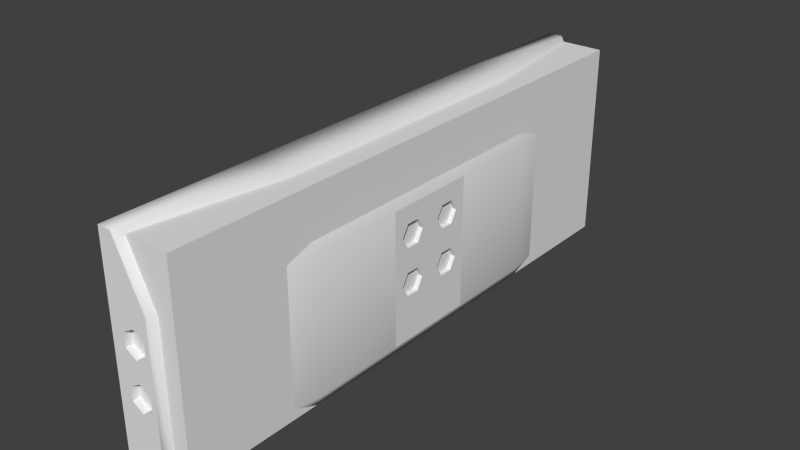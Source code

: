 # Source: SpaceportRCS.blend  (saved by Blender 2.71.0; exported with 4.5.12 LTS)
import bpy
from mathutils import Matrix  # noqa: F401  (used for matrix-valued properties, if any)

bpy.ops.wm.read_factory_settings(use_empty=True)
scene = bpy.context.scene
scene.name = 'Scene'

# ---- collections
col_collection_1 = bpy.data.collections.new('Collection 1'); scene.collection.children.link(col_collection_1)

# ---- materials (node trees are filled in below, after node groups)
mat_rsc_port = bpy.data.materials.new('rsc-port')
mat_rsc_port.alpha_threshold = 0.0
mat_rsc_port.use_transparent_shadow = False
mat_rsc_port.roughness = 0.5
mat_rsc_port.line_color = (0.0, 0.0, 0.0, 1.0)

# ---- material node trees

# ---- world
world_world = bpy.data.worlds.new('World'); scene.world = world_world
world_world.color = (0.05088, 0.05088, 0.05088)
world_world.use_sun_shadow = False
world_world.sun_shadow_jitter_overblur = 0.0
world_world.cycles.sampling_method = 'MANUAL'
world_world.cycles.sample_map_resolution = 256

# ---- meshes
me_cube_001 = bpy.data.meshes.new('Cube.001')
me_cube_001.from_pydata([(-0.125, 0.53, -0.389), (-0.125, 1.07, -0.389), (0.0323, 1.07, -0.389), (0.1172, 0.53, -0.389), (-0.125, 0.1767, -0.389), (0.1172, 0.1767, -0.389), (-0.125, 1.07, 0.1489), (0.0323, 1.07, 0.1489), (-0.03045, 1.07, -0.188), (0.01285, 1.07, -0.163), (0.01285, 1.07, -0.113), (-0.03045, 1.07, -0.08797), (-0.03045, 1.07, -0.01035), (0.01285, 1.07, 0.01465), (0.01285, 1.07, 0.06465), (-0.03045, 1.07, 0.08965), (-0.07375, 1.07, 0.06465), (-0.07375, 1.07, 0.01465), (-0.07375, 1.07, -0.113), (-0.07375, 1.07, -0.163), (0.05118, 1.051, -0.3503), (0.1331, 0.53, -0.3503), (0.1172, -0.1767, -0.389), (0.05505, -0.1396, -0.389), (0.09835, -0.1146, -0.389), (0.09835, -0.06458, -0.389), (0.05505, -0.03958, -0.389), (0.05505, 0.03805, -0.389), (0.09835, 0.06305, -0.389), (0.09835, 0.113, -0.389), (0.05505, 0.138, -0.389), (-0.125, -0.1767, -0.389), (0.01175, 0.113, -0.389), (0.01175, 0.06305, -0.389), (0.01175, -0.06458, -0.389), (0.01175, -0.1146, -0.389), (0.1331, 0.1767, -0.3503), (-0.125, 1.07, 0.3741), (-0.07481, 1.07, 0.3741), (0.05118, 1.051, 0.1489), (0.1331, 0.53, 0.1489), (-0.125, -0.53, -0.389), (0.1172, -0.53, -0.389), (0.1331, -0.1767, -0.3503), (0.1331, 0.1767, 0.1489), (0.02597, 0.53, 0.3741), (-0.05592, 1.051, 0.3741), (-0.125, 0.53, 0.3741), (-0.125, -1.07, -0.389), (0.0323, -1.07, -0.389), (0.1331, -0.53, -0.3503), (0.1331, -0.1767, 0.1489), (0.1331, -0.1396, 0.03965), (0.1331, -0.1146, 0.08295), (0.1331, -0.06458, 0.08295), (0.1331, -0.03958, 0.03965), (0.1331, 0.03805, 0.03965), (0.1331, 0.06305, 0.08295), (0.1331, 0.113, 0.08295), (0.1331, 0.138, 0.03965), (0.1331, 0.113, -0.003652), (0.1331, 0.113, -0.09564), (0.1331, 0.138, -0.1389), (0.1331, 0.113, -0.1822), (0.1331, 0.06305, -0.1822), (0.1331, 0.03805, -0.1389), (0.1331, -0.03958, -0.1389), (0.1331, -0.06458, -0.1822), (0.1331, -0.1146, -0.1822), (0.1331, -0.1396, -0.1389), (0.1331, -0.1146, -0.09564), (0.1331, -0.06458, -0.09564), (0.1331, 0.06305, -0.09564), (0.1331, 0.06305, -0.003652), (0.1331, -0.06458, -0.003652), (0.1331, -0.1146, -0.003652), (0.02597, 0.1767, 0.3741), (-0.125, 0.1767, 0.3741), (-0.03045, -1.07, -0.188), (-0.07375, -1.07, -0.163), (-0.07375, -1.07, -0.113), (-0.03045, -1.07, -0.08797), (-0.03045, -1.07, -0.01035), (-0.07375, -1.07, 0.01465), (-0.07375, -1.07, 0.06465), (-0.03045, -1.07, 0.08965), (-0.125, -1.07, 0.1489), (0.01285, -1.07, 0.06465), (0.01285, -1.07, 0.01465), (0.01285, -1.07, -0.113), (0.01285, -1.07, -0.163), (0.0323, -1.07, 0.1489), (0.05118, -1.051, -0.3503), (0.1331, -0.53, 0.1489), (0.02597, -0.1767, 0.3741), (-0.125, -0.1767, 0.3741), (0.05118, -1.051, 0.1489), (-0.07481, -1.07, 0.3741), (-0.125, -1.07, 0.3741), (0.02597, -0.53, 0.3741), (-0.125, -0.53, 0.3741), (-0.05592, -1.051, 0.3741), (0.09835, -0.06458, -0.2396), (0.05505, -0.03958, -0.2396), (0.01175, -0.06458, -0.2396), (0.09835, -0.1146, -0.2396), (0.05505, -0.1396, -0.2396), (0.01175, -0.1146, -0.2396), (0.09835, 0.113, -0.2396), (0.05505, 0.138, -0.2396), (0.01175, 0.113, -0.2396), (0.09835, 0.06305, -0.2396), (0.05505, 0.03805, -0.2396), (0.01175, 0.06305, -0.2396), (-0.03045, -0.9006, -0.08797), (0.01285, -0.9006, -0.113), (0.01285, -0.9006, -0.163), (-0.07375, -0.9006, -0.113), (-0.03045, -0.9006, -0.188), (-0.07375, -0.9006, -0.163), (0.01285, 0.8991, -0.113), (-0.03045, 0.8991, -0.08797), (-0.07375, 0.8991, -0.113), (0.01285, 0.8991, -0.163), (-0.07375, 0.8991, -0.163), (-0.03045, 0.8991, -0.188), (-0.03045, -0.9006, 0.08965), (0.01285, -0.9006, 0.06465), (0.01285, -0.9006, 0.01465), (-0.07375, -0.9006, 0.06465), (-0.03045, -0.9006, -0.01035), (-0.07375, -0.9006, 0.01465), (0.01285, 0.8991, 0.06465), (-0.03045, 0.8991, 0.08965), (-0.07375, 0.8991, 0.06465), (0.01285, 0.8991, 0.01465), (-0.07375, 0.8991, 0.01465), (-0.03045, 0.8991, -0.01035), (0.002022, -0.03958, -0.1389), (0.002022, -0.06458, -0.1822), (0.002022, -0.1146, -0.1822), (0.002022, -0.06458, -0.09564), (0.002022, -0.1146, -0.09564), (0.002022, -0.1396, -0.1389), (0.002022, 0.138, -0.1389), (0.002022, 0.113, -0.1822), (0.002022, 0.06305, -0.1822), (0.002022, 0.113, -0.09564), (0.002022, 0.06305, -0.09564), (0.002022, 0.03805, -0.1389), (0.002022, -0.03958, 0.03965), (0.002022, -0.06458, -0.003652), (0.002022, -0.1146, -0.003652), (0.002022, -0.06458, 0.08295), (0.002022, -0.1146, 0.08295), (0.002022, -0.1396, 0.03965), (0.002022, 0.138, 0.03965), (0.002022, 0.113, -0.003652), (0.002022, 0.06305, -0.003652), (0.002022, 0.113, 0.08295), (0.002022, 0.06305, 0.08295), (0.002022, 0.03805, 0.03965)], [], [(0, 1, 2, 3), (4, 0, 3, 5), (7, 10, 13), (6, 18, 1), (3, 2, 20, 21), (5, 22, 28), (35, 31, 34), (21, 36, 5, 3), (37, 38, 7, 6), (39, 20, 2, 7), (39, 40, 21, 20), (41, 31, 22, 42), (36, 43, 22, 5), (40, 44, 36, 21), (45, 46, 38, 37, 47), (7, 38, 46, 39), (46, 45, 40, 39), (48, 41, 42, 49), (43, 50, 42, 22), (62, 36, 44), (75, 70, 71), (45, 76, 44, 40), (76, 45, 47, 77), (80, 86, 48), (89, 49, 91), (50, 92, 49, 42), (51, 93, 50, 43), (76, 94, 51, 44), (94, 76, 77, 95), (91, 49, 92, 96), (97, 98, 86, 91), (93, 96, 92, 50), (94, 99, 93, 51), (99, 94, 95, 100), (96, 101, 97, 91), (97, 101, 99, 100, 98), (99, 101, 96, 93), (26, 25, 102, 103), (34, 26, 103, 104), (102, 105, 106, 107, 104, 103), (25, 24, 105, 102), (35, 34, 104, 107), (23, 35, 107, 106), (24, 23, 106, 105), (30, 29, 108, 109), (32, 30, 109, 110), (108, 111, 112, 113, 110, 109), (29, 28, 111, 108), (33, 32, 110, 113), (27, 33, 113, 112), (28, 27, 112, 111), (89, 81, 114, 115), (90, 89, 115, 116), (115, 114, 117, 119, 118, 116), (81, 80, 117, 114), (78, 90, 116, 118), (80, 79, 119, 117), (79, 78, 118, 119), (11, 10, 120, 121), (18, 11, 121, 122), (10, 9, 123, 120), (19, 18, 122, 124), (9, 8, 125, 123), (8, 19, 124, 125), (125, 124, 122, 121, 120, 123), (87, 85, 126, 127), (88, 87, 127, 128), (126, 129, 131, 130, 128, 127), (85, 84, 129, 126), (82, 88, 128, 130), (84, 83, 131, 129), (83, 82, 130, 131), (15, 14, 132, 133), (16, 15, 133, 134), (132, 135, 137, 136, 134, 133), (14, 13, 135, 132), (17, 16, 134, 136), (13, 12, 137, 135), (12, 17, 136, 137), (67, 66, 138, 139), (68, 67, 139, 140), (138, 141, 142, 143, 140, 139), (66, 71, 141, 138), (69, 68, 140, 143), (70, 69, 143, 142), (71, 70, 142, 141), (63, 62, 144, 145), (64, 63, 145, 146), (144, 147, 148, 149, 146, 145), (62, 61, 147, 144), (65, 64, 146, 149), (72, 65, 149, 148), (61, 72, 148, 147), (74, 55, 150, 151), (75, 74, 151, 152), (150, 153, 154, 155, 152, 151), (55, 54, 153, 150), (52, 75, 152, 155), (53, 52, 155, 154), (54, 53, 154, 153), (60, 59, 156, 157), (73, 60, 157, 158), (156, 159, 160, 161, 158, 157), (59, 58, 159, 156), (56, 73, 158, 161), (57, 56, 161, 160), (58, 57, 160, 159), (51, 52, 53), (54, 55, 56), (59, 60, 61), (64, 65, 66), (68, 69, 43), (53, 54, 51), (54, 56, 57), (59, 61, 62), (64, 66, 67), (67, 68, 43), (71, 66, 65), (58, 44, 57), (57, 44, 51), (36, 64, 43), (43, 69, 51), (54, 57, 51), (44, 58, 59), (62, 63, 36), (59, 62, 44), (64, 67, 43), (36, 63, 64), (60, 73, 61), (73, 56, 55), (70, 75, 52), (71, 65, 72), (73, 55, 74), (69, 70, 52), (72, 74, 71), (72, 73, 74), (73, 72, 61), (69, 52, 51), (74, 75, 71), (30, 4, 5), (22, 23, 24), (25, 26, 27), (29, 30, 5), (24, 25, 22), (25, 27, 28), (28, 29, 5), (22, 25, 28), (4, 30, 32), (26, 34, 27), (22, 31, 23), (32, 33, 4), (2, 8, 9), (31, 33, 34), (34, 33, 27), (15, 6, 7), (33, 31, 4), (31, 35, 23), (12, 13, 11), (14, 15, 7), (9, 10, 2), (17, 12, 11), (13, 14, 7), (13, 10, 11), (6, 15, 16), (10, 7, 2), (2, 1, 8), (16, 17, 6), (17, 11, 18), (6, 17, 18), (18, 19, 1), (80, 81, 82), (48, 49, 78), (1, 19, 8), (84, 85, 86), (48, 78, 79), (80, 82, 83), (83, 84, 86), (79, 80, 48), (83, 86, 80), (91, 86, 85), (81, 89, 82), (90, 78, 49), (91, 85, 87), (89, 90, 49), (89, 88, 82), (89, 91, 88), (91, 87, 88), (0, 4, 31, 41, 48, 86, 98, 100, 95, 77, 47, 37, 6, 1)])
me_cube_001.polygons.foreach_set('use_smooth', [0, 0, 0, 0, 1, 0, 0, 1, 0, 1, 1, 0, 1, 1, 1, 1, 1, 0, 1, 0, 0, 1, 1, 0, 0, 1, 1, 1, 1, 1, 0, 1, 1, 1, 1, 1, 1, 0, 0, 0, 0, 0, 0, 0, 0, 0, 0, 0, 0, 0, 0, 0, 0, 0, 0, 0, 0, 0, 0, 0, 0, 0, 0, 0, 0, 0, 0, 0, 0, 0, 0, 0, 0, 0, 0, 0, 0, 0, 0, 0, 0, 0, 0, 0, 0, 0, 0, 0, 0, 0, 0, 0, 0, 0, 0, 0, 0, 0, 0, 0, 0, 0, 0, 0, 0, 0, 0, 0, 0, 0, 0, 0, 0, 0, 0, 0, 0, 0, 0, 0, 0, 0, 0, 0, 0, 0, 0, 0, 0, 0, 0, 0, 0, 0, 0, 0, 0, 0, 0, 0, 0, 0, 0, 0, 0, 0, 0, 0, 0, 0, 0, 0, 0, 0, 0, 0, 0, 0, 0, 0, 0, 0, 0, 0, 0, 0, 0, 0, 0, 0, 0, 0, 0, 0, 0, 0, 0, 0, 0, 0, 0, 0, 0, 0, 0, 0, 0, 0])
_uv = me_cube_001.uv_layers.new(name='UVMap')
_uv.uv.foreach_set('vector', [0.425, 0.7991, 0.425, 0.8901, 0.3534, 0.8901, 0.213, 0.7991, 0.425, 0.7116, 0.425, 0.7991, 0.213, 0.7991, 0.213, 0.7116, 0.202, 0.9142, 0.1699, 0.5737, 0.1699, 0.7341, 0.004263, 0.9137, 0.04157, 0.5737, 0.004263, 0.4173, 0.5361, 0.2266, 0.5361, 0.06601, 0.5738, 0.1002, 0.5738, 0.2437, 0.213, 0.7116, 0.213, 0.2905, 0.2481, 0.5712, 0.3885, 0.3607, 0.425, 0.2905, 0.3885, 0.4309, 0.5738, 0.2437, 0.5738, 0.3595, 0.5367, 0.3595, 0.5367, 0.2437, 0.004263, 0.9953, 0.04157, 0.9953, 0.202, 0.9142, 0.004263, 0.9137, 0.9208, 0.1002, 0.5738, 0.1002, 0.5533, 0.02327, 0.9208, 0.02327, 0.9208, 0.1002, 0.9208, 0.2437, 0.5738, 0.2437, 0.5738, 0.1002, 0.425, 0.203, 0.425, 0.2905, 0.213, 0.2905, 0.213, 0.203, 0.5738, 0.3595, 0.5738, 0.6204, 0.5367, 0.6204, 0.5367, 0.3595, 0.9208, 0.2437, 0.9208, 0.3595, 0.5738, 0.3595, 0.5738, 0.2437, 0.4377, 0.263, 0.4832, 0.02661, 0.4946, 0.01417, 0.5212, 0.01417, 0.5212, 0.263, 0.9423, 0.03181, 0.9813, 0.006169, 0.9802, 0.07456, 0.9208, 0.1002, 0.9802, 0.07456, 0.9802, 0.2266, 0.9208, 0.2437, 0.9208, 0.1002, 0.425, 0.112, 0.425, 0.203, 0.213, 0.203, 0.3534, 0.112, 0.5738, 0.6204, 0.5738, 0.7525, 0.5367, 0.7525, 0.5367, 0.6204, 0.6751, 0.3795, 0.5738, 0.3595, 0.9208, 0.3595, 0.7775, 0.5803, 0.716, 0.5803, 0.716, 0.5401, 0.9802, 0.2437, 0.9802, 0.3595, 0.9208, 0.3595, 0.9208, 0.2437, 0.4377, 0.4247, 0.4377, 0.263, 0.5212, 0.263, 0.5212, 0.4247, 0.04157, 0.5737, 0.004263, 0.9137, 0.004263, 0.4173, 0.1699, 0.5737, 0.202, 0.4173, 0.202, 0.9142, 0.5738, 0.7525, 0.5738, 0.8948, 0.5361, 0.9303, 0.5361, 0.7703, 0.9208, 0.6204, 0.9208, 0.7525, 0.5738, 0.7525, 0.5738, 0.6204, 0.9802, 0.3595, 0.9802, 0.6204, 0.9208, 0.6204, 0.9208, 0.3595, 0.4377, 0.5865, 0.4377, 0.4247, 0.5212, 0.4247, 0.5212, 0.5865, 0.9208, 0.9747, 0.5533, 0.9747, 0.5738, 0.8948, 0.9208, 0.8948, 0.04157, 0.9953, 0.004263, 0.9953, 0.004263, 0.9137, 0.202, 0.9142, 0.9208, 0.7525, 0.9208, 0.8948, 0.5738, 0.8948, 0.5738, 0.7525, 0.9802, 0.6204, 0.9802, 0.7525, 0.9208, 0.7525, 0.9208, 0.6204, 0.4377, 0.7358, 0.4377, 0.5865, 0.5212, 0.5865, 0.5212, 0.7358, 0.9208, 0.8948, 0.9802, 0.9214, 0.9813, 0.9924, 0.9423, 0.9658, 0.4946, 0.9846, 0.4832, 0.9722, 0.4377, 0.7358, 0.5212, 0.7358, 0.5212, 0.9846, 0.9802, 0.7703, 0.9802, 0.9214, 0.9208, 0.8948, 0.9208, 0.7525, 0.1592, 0.1051, 0.1592, 0.1178, 0.05669, 0.1178, 0.05669, 0.1051, 0.1592, 0.09231, 0.1592, 0.1051, 0.05669, 0.1051, 0.05669, 0.09231, 0.07012, 0.3246, 0.07012, 0.3609, 0.1064, 0.379, 0.1427, 0.3609, 0.1427, 0.3246, 0.1064, 0.3065, 0.1592, 0.1178, 0.1592, 0.1192, 0.05669, 0.1192, 0.05669, 0.1178, 0.1592, 0.09096, 0.1592, 0.09231, 0.05669, 0.09231, 0.05669, 0.09096, 0.1592, 0.132, 0.1592, 0.1447, 0.05669, 0.1447, 0.05669, 0.132, 0.1592, 0.1192, 0.1592, 0.132, 0.05669, 0.132, 0.05669, 0.1192, 0.1592, 0.1051, 0.1592, 0.1178, 0.05669, 0.1178, 0.05669, 0.1051, 0.1592, 0.09231, 0.1592, 0.1051, 0.05669, 0.1051, 0.05669, 0.09231, 0.07012, 0.3246, 0.07012, 0.3609, 0.1064, 0.379, 0.1427, 0.3609, 0.1427, 0.3246, 0.1064, 0.3065, 0.1592, 0.1178, 0.1592, 0.1192, 0.05669, 0.1192, 0.05669, 0.1178, 0.1592, 0.09096, 0.1592, 0.09231, 0.05669, 0.09231, 0.05669, 0.09096, 0.1592, 0.132, 0.1592, 0.1447, 0.05669, 0.1447, 0.05669, 0.132, 0.1592, 0.1192, 0.1592, 0.132, 0.05669, 0.132, 0.05669, 0.1192, 0.05669, 0.1178, 0.05669, 0.1051, 0.1592, 0.1051, 0.1592, 0.1178, 0.05669, 0.1192, 0.05669, 0.1178, 0.1592, 0.1178, 0.1592, 0.1192, 0.07012, 0.3609, 0.1064, 0.379, 0.1427, 0.3609, 0.1427, 0.3246, 0.1064, 0.3065, 0.07012, 0.3246, 0.05669, 0.1051, 0.05669, 0.09163, 0.1592, 0.09163, 0.1592, 0.1051, 0.05669, 0.132, 0.05669, 0.1192, 0.1592, 0.1192, 0.1592, 0.132, 0.05669, 0.09163, 0.05669, 0.09096, 0.1592, 0.09096, 0.1592, 0.09163, 0.05669, 0.1447, 0.05669, 0.132, 0.1592, 0.132, 0.1592, 0.1447, 0.1592, 0.1051, 0.1592, 0.1178, 0.05669, 0.1178, 0.05669, 0.1051, 0.1592, 0.09163, 0.1592, 0.1051, 0.05669, 0.1051, 0.05669, 0.09163, 0.1592, 0.1178, 0.1592, 0.1192, 0.05669, 0.1192, 0.05669, 0.1178, 0.1592, 0.09096, 0.1592, 0.09163, 0.05669, 0.09163, 0.05669, 0.09096, 0.1592, 0.1192, 0.1592, 0.132, 0.05669, 0.132, 0.05669, 0.1192, 0.1592, 0.132, 0.1592, 0.1447, 0.05669, 0.1447, 0.05669, 0.132, 0.1064, 0.379, 0.1427, 0.3609, 0.1427, 0.3246, 0.1064, 0.3065, 0.07012, 0.3246, 0.07012, 0.3609, 0.05669, 0.1178, 0.05669, 0.1051, 0.1592, 0.1051, 0.1592, 0.1178, 0.05669, 0.1192, 0.05669, 0.1178, 0.1592, 0.1178, 0.1592, 0.1192, 0.1064, 0.379, 0.1427, 0.3609, 0.1427, 0.3246, 0.1064, 0.3065, 0.07012, 0.3246, 0.07012, 0.3609, 0.05669, 0.1051, 0.05669, 0.09163, 0.1592, 0.09163, 0.1592, 0.1051, 0.05669, 0.132, 0.05669, 0.1192, 0.1592, 0.1192, 0.1592, 0.132, 0.05669, 0.09163, 0.05669, 0.09096, 0.1592, 0.09096, 0.1592, 0.09163, 0.05669, 0.1447, 0.05669, 0.132, 0.1592, 0.132, 0.1592, 0.1447, 0.1592, 0.1051, 0.1592, 0.1178, 0.05669, 0.1178, 0.05669, 0.1051, 0.1592, 0.09163, 0.1592, 0.1051, 0.05669, 0.1051, 0.05669, 0.09163, 0.07012, 0.3246, 0.07012, 0.3609, 0.1064, 0.379, 0.1427, 0.3609, 0.1427, 0.3246, 0.1064, 0.3065, 0.1592, 0.1178, 0.1592, 0.1192, 0.05669, 0.1192, 0.05669, 0.1178, 0.1592, 0.09096, 0.1592, 0.09163, 0.05669, 0.09163, 0.05669, 0.09096, 0.1592, 0.1192, 0.1592, 0.132, 0.05669, 0.132, 0.05669, 0.1192, 0.1592, 0.132, 0.1592, 0.1447, 0.05669, 0.1447, 0.05669, 0.132, 0.159, 0.1698, 0.159, 0.1791, 0.05702, 0.1791, 0.05702, 0.1698, 0.159, 0.1605, 0.159, 0.1698, 0.05702, 0.1698, 0.05702, 0.1605, 0.1064, 0.3065, 0.1427, 0.3246, 0.1427, 0.3609, 0.1064, 0.379, 0.07012, 0.3609, 0.07012, 0.3246, 0.159, 0.1791, 0.159, 0.1885, 0.05702, 0.1885, 0.05702, 0.1791, 0.159, 0.2071, 0.159, 0.2165, 0.05702, 0.2165, 0.05702, 0.2071, 0.159, 0.1978, 0.159, 0.2071, 0.05702, 0.2071, 0.05702, 0.1978, 0.159, 0.1885, 0.159, 0.1978, 0.05702, 0.1978, 0.05702, 0.1885, 0.159, 0.1698, 0.159, 0.1791, 0.05702, 0.1791, 0.05702, 0.1698, 0.159, 0.1605, 0.159, 0.1698, 0.05702, 0.1698, 0.05702, 0.1605, 0.1064, 0.3065, 0.1427, 0.3246, 0.1427, 0.3609, 0.1064, 0.379, 0.07012, 0.3609, 0.07012, 0.3246, 0.159, 0.1791, 0.159, 0.1885, 0.05702, 0.1885, 0.05702, 0.1791, 0.159, 0.2071, 0.159, 0.2165, 0.05702, 0.2165, 0.05702, 0.2071, 0.159, 0.1978, 0.159, 0.2071, 0.05702, 0.2071, 0.05702, 0.1978, 0.159, 0.1885, 0.159, 0.1978, 0.05702, 0.1978, 0.05702, 0.1885, 0.159, 0.1698, 0.159, 0.1791, 0.05702, 0.1791, 0.05702, 0.1698, 0.159, 0.1605, 0.159, 0.1698, 0.05702, 0.1698, 0.05702, 0.1605, 0.1064, 0.3065, 0.1427, 0.3246, 0.1427, 0.3609, 0.1064, 0.379, 0.07012, 0.3609, 0.07012, 0.3246, 0.159, 0.1791, 0.159, 0.1885, 0.05702, 0.1885, 0.05702, 0.1791, 0.159, 0.2071, 0.159, 0.2165, 0.05702, 0.2165, 0.05702, 0.2071, 0.159, 0.1978, 0.159, 0.2071, 0.05702, 0.2071, 0.05702, 0.1978, 0.159, 0.1885, 0.159, 0.1978, 0.05702, 0.1978, 0.05702, 0.1885, 0.159, 0.1698, 0.159, 0.1791, 0.05702, 0.1791, 0.05702, 0.1698, 0.159, 0.1605, 0.159, 0.1698, 0.05702, 0.1698, 0.05702, 0.1605, 0.1064, 0.3065, 0.1427, 0.3246, 0.1427, 0.3609, 0.1064, 0.379, 0.07012, 0.3609, 0.07012, 0.3246, 0.159, 0.1791, 0.159, 0.1885, 0.05702, 0.1885, 0.05702, 0.1791, 0.159, 0.2071, 0.159, 0.2165, 0.05702, 0.2165, 0.05702, 0.2071, 0.159, 0.1978, 0.159, 0.2071, 0.05702, 0.2071, 0.05702, 0.1978, 0.159, 0.1885, 0.159, 0.1978, 0.05702, 0.1978, 0.05702, 0.1885, 0.9208, 0.6204, 0.8184, 0.6003, 0.8594, 0.5803, 0.8594, 0.5401, 0.8184, 0.52, 0.8184, 0.4598, 0.8184, 0.3795, 0.7775, 0.3996, 0.716, 0.3996, 0.6341, 0.4398, 0.6751, 0.4598, 0.6751, 0.52, 0.6341, 0.5803, 0.6751, 0.6003, 0.5738, 0.6204, 0.8594, 0.5803, 0.8594, 0.5401, 0.9208, 0.6204, 0.8594, 0.5401, 0.8184, 0.4598, 0.8594, 0.4398, 0.8184, 0.3795, 0.716, 0.3996, 0.6751, 0.3795, 0.6341, 0.4398, 0.6751, 0.52, 0.6341, 0.5401, 0.6341, 0.5401, 0.6341, 0.5803, 0.5738, 0.6204, 0.716, 0.5401, 0.6751, 0.52, 0.6751, 0.4598, 0.8594, 0.3996, 0.9208, 0.3595, 0.8594, 0.4398, 0.8594, 0.4398, 0.9208, 0.3595, 0.9208, 0.6204, 0.5738, 0.3595, 0.6341, 0.4398, 0.5738, 0.6204, 0.5738, 0.6204, 0.6751, 0.6003, 0.9208, 0.6204, 0.8594, 0.5401, 0.8594, 0.4398, 0.9208, 0.6204, 0.9208, 0.3595, 0.8594, 0.3996, 0.8184, 0.3795, 0.6751, 0.3795, 0.6341, 0.3996, 0.5738, 0.3595, 0.8184, 0.3795, 0.6751, 0.3795, 0.9208, 0.3595, 0.6341, 0.4398, 0.6341, 0.5401, 0.5738, 0.6204, 0.5738, 0.3595, 0.6341, 0.3996, 0.6341, 0.4398, 0.7775, 0.3996, 0.7775, 0.4398, 0.716, 0.3996, 0.7775, 0.4398, 0.8184, 0.4598, 0.8184, 0.52, 0.716, 0.5803, 0.7775, 0.5803, 0.8184, 0.6003, 0.716, 0.5401, 0.6751, 0.4598, 0.716, 0.4398, 0.7775, 0.4398, 0.8184, 0.52, 0.7775, 0.5401, 0.6751, 0.6003, 0.716, 0.5803, 0.8184, 0.6003, 0.716, 0.4398, 0.7775, 0.5401, 0.716, 0.5401, 0.716, 0.4398, 0.7775, 0.4398, 0.7775, 0.5401, 0.7775, 0.4398, 0.716, 0.4398, 0.716, 0.3996, 0.6751, 0.6003, 0.8184, 0.6003, 0.9208, 0.6204, 0.7775, 0.5401, 0.7775, 0.5803, 0.716, 0.5401, 0.3183, 0.6765, 0.425, 0.7116, 0.213, 0.7116, 0.213, 0.2905, 0.3183, 0.3256, 0.2481, 0.3607, 0.2481, 0.4309, 0.3183, 0.4659, 0.3183, 0.5361, 0.2481, 0.6414, 0.3183, 0.6765, 0.213, 0.7116, 0.2481, 0.3607, 0.2481, 0.4309, 0.213, 0.2905, 0.2481, 0.4309, 0.3183, 0.5361, 0.2481, 0.5712, 0.2481, 0.5712, 0.2481, 0.6414, 0.213, 0.7116, 0.213, 0.2905, 0.2481, 0.4309, 0.2481, 0.5712, 0.425, 0.7116, 0.3183, 0.6765, 0.3885, 0.6414, 0.3183, 0.4659, 0.3885, 0.4309, 0.3183, 0.5361, 0.213, 0.2905, 0.425, 0.2905, 0.3183, 0.3256, 0.3885, 0.6414, 0.3885, 0.5712, 0.425, 0.7116, 0.202, 0.4173, 0.1058, 0.4774, 0.1699, 0.5095, 0.425, 0.2905, 0.3885, 0.5712, 0.3885, 0.4309, 0.3885, 0.4309, 0.3885, 0.5712, 0.3183, 0.5361, 0.1058, 0.8304, 0.004263, 0.9137, 0.202, 0.9142, 0.3885, 0.5712, 0.425, 0.2905, 0.425, 0.7116, 0.425, 0.2905, 0.3885, 0.3607, 0.3183, 0.3256, 0.1058, 0.7021, 0.1699, 0.7341, 0.1058, 0.6058, 0.1699, 0.7983, 0.1058, 0.8304, 0.202, 0.9142, 0.1699, 0.5095, 0.1699, 0.5737, 0.202, 0.4173, 0.04157, 0.7341, 0.1058, 0.7021, 0.1058, 0.6058, 0.1699, 0.7341, 0.1699, 0.7983, 0.202, 0.9142, 0.1699, 0.7341, 0.1699, 0.5737, 0.1058, 0.6058, 0.004263, 0.9137, 0.1058, 0.8304, 0.04157, 0.7983, 0.1699, 0.5737, 0.202, 0.9142, 0.202, 0.4173, 0.202, 0.4173, 0.004263, 0.4173, 0.1058, 0.4774, 0.04157, 0.7983, 0.04157, 0.7341, 0.004263, 0.9137, 0.04157, 0.7341, 0.1058, 0.6058, 0.04157, 0.5737, 0.004263, 0.9137, 0.04157, 0.7341, 0.04157, 0.5737, 0.04157, 0.5737, 0.04157, 0.5095, 0.004263, 0.4173, 0.04157, 0.5737, 0.1058, 0.6058, 0.1058, 0.7021, 0.004263, 0.4173, 0.202, 0.4173, 0.1058, 0.4774, 0.004263, 0.4173, 0.04157, 0.5095, 0.1058, 0.4774, 0.04157, 0.7983, 0.1058, 0.8304, 0.004263, 0.9137, 0.004263, 0.4173, 0.1058, 0.4774, 0.04157, 0.5095, 0.04157, 0.5737, 0.1058, 0.7021, 0.04157, 0.7341, 0.04157, 0.7341, 0.04157, 0.7983, 0.004263, 0.9137, 0.04157, 0.5095, 0.04157, 0.5737, 0.004263, 0.4173, 0.04157, 0.7341, 0.004263, 0.9137, 0.04157, 0.5737, 0.202, 0.9142, 0.004263, 0.9137, 0.1058, 0.8304, 0.1058, 0.6058, 0.1699, 0.5737, 0.1058, 0.7021, 0.1699, 0.5095, 0.1058, 0.4774, 0.202, 0.4173, 0.202, 0.9142, 0.1058, 0.8304, 0.1699, 0.7983, 0.1699, 0.5737, 0.1699, 0.5095, 0.202, 0.4173, 0.1699, 0.5737, 0.1699, 0.7341, 0.1058, 0.7021, 0.1699, 0.5737, 0.202, 0.9142, 0.1699, 0.7341, 0.202, 0.9142, 0.1699, 0.7983, 0.1699, 0.7341, 0.5324, 0.2524, 0.5324, 0.4175, 0.5324, 0.5826, 0.5324, 0.7477, 0.5324, 1.0, 0.4603, 1.0, 0.4301, 1.0, 0.4301, 0.7477, 0.4301, 0.5826, 0.4301, 0.4175, 0.4301, 0.2524, 0.4301, 0.0001194, 0.4603, 0.0001194, 0.5324, 0.0001195])
me_cube_001.materials.append(mat_rsc_port)
me_cube_001.use_remesh_preserve_volume = False
me_cube_001.use_remesh_preserve_attributes = False
me_cube_001.use_mirror_vertex_groups = False
me_cube_001.use_paint_bone_selection = False
me_cube_001.use_paint_mask = True
me_cube_001.update()
me_cube_003 = bpy.data.meshes.new('Cube.003')
me_cube_003.from_pydata([(-0.1132, -1.044, -0.3874), (-0.1132, 1.044, -0.3874), (0.1165, 1.044, -0.3874), (0.1165, -1.044, -0.3874), (-0.1132, -1.044, 0.3607), (-0.1132, 1.044, 0.3607), (0.1165, 1.044, 0.3607), (0.1165, -1.044, 0.3607)], [], [(4, 5, 1, 0), (5, 6, 2, 1), (6, 7, 3, 2), (7, 4, 0, 3), (0, 1, 2, 3), (7, 6, 5, 4)])
me_cube_003.use_remesh_preserve_volume = False
me_cube_003.use_remesh_preserve_attributes = False
me_cube_003.use_mirror_vertex_groups = False
me_cube_003.update()

# ---- objects
ob_rsc_port = bpy.data.objects.new('rsc-port', me_cube_001)
ob_thrusters = bpy.data.objects.new('thrusters', None)
ob_rcsthruster = bpy.data.objects.new('RCSthruster', None)
ob_rcsthruster_001 = bpy.data.objects.new('RCSthruster.001', None)
ob_rcsthruster_002 = bpy.data.objects.new('RCSthruster.002', None)
ob_rcsthruster_003 = bpy.data.objects.new('RCSthruster.003', None)
ob_rcsthruster_004 = bpy.data.objects.new('RCSthruster.004', None)
ob_rcsthruster_005 = bpy.data.objects.new('RCSthruster.005', None)
ob_rcsthruster_006 = bpy.data.objects.new('RCSthruster.006', None)
ob_rcsthruster_007 = bpy.data.objects.new('RCSthruster.007', None)
ob_rcsthruster_008 = bpy.data.objects.new('RCSthruster.008', None)
ob_rcsthruster_009 = bpy.data.objects.new('RCSthruster.009', None)
ob_rcs_port_collider = bpy.data.objects.new('rcs-port-collider', me_cube_003)

# ---- transforms, parenting, visibility, modifiers, constraints
ob_rsc_port.location = (0.0, 0.0, 0.0)
ob_rsc_port.lineart.crease_threshold = 0.0
ob_thrusters.parent = ob_rsc_port
ob_thrusters.matrix_parent_inverse = Matrix(((1.0, 0.0, 0.0, -0.09187), (0.0, 1.0, 0.0, 0.0), (0.0, 0.0, 1.0, 0.0), (0.0, 0.0, 0.0, 1.0)))
ob_thrusters.location = (0.06792, -0.0007638, -0.04645)
ob_thrusters.empty_image_offset = (0.0, 0.0)
ob_thrusters.lineart.crease_threshold = 0.0
ob_rcsthruster.parent = ob_thrusters
ob_rcsthruster.matrix_parent_inverse = Matrix(((1.0, 0.0, 5.96e-08, -0.06792), (0.0, 1.0, 0.0, 0.0007638), (-5.96e-08, 0.0, 1.0, 0.04645), (0.0, 0.0, 0.0, 1.0)))
ob_rcsthruster.location = (0.1469, 1.004, -0.1389)
ob_rcsthruster.rotation_euler = (1.192e-07, 1.571, 0.0)
ob_rcsthruster.empty_image_offset = (0.0, 0.0)
ob_rcsthruster.lineart.crease_threshold = 0.0
ob_rcsthruster_001.parent = ob_thrusters
ob_rcsthruster_001.matrix_parent_inverse = Matrix(((1.0, 0.0, 5.96e-08, -0.06792), (0.0, 1.0, 0.0, 0.0007638), (-5.96e-08, 0.0, 1.0, 0.04645), (0.0, 0.0, 0.0, 1.0)))
ob_rcsthruster_001.location = (0.1854, -0.08958, 0.03965)
ob_rcsthruster_001.rotation_euler = (6.557e-07, -6.398e-07, -1.571)
ob_rcsthruster_001.empty_image_offset = (0.0, 0.0)
ob_rcsthruster_001.lineart.crease_threshold = 0.0
ob_rcsthruster_002.parent = ob_thrusters
ob_rcsthruster_002.matrix_parent_inverse = Matrix(((1.0, 0.0, 5.96e-08, -0.06792), (0.0, 1.0, 0.0, 0.0007638), (-5.96e-08, 0.0, 1.0, 0.04645), (0.0, 0.0, 0.0, 1.0)))
ob_rcsthruster_002.location = (0.1854, 0.08805, 0.03965)
ob_rcsthruster_002.rotation_euler = (6.557e-07, -6.398e-07, -1.571)
ob_rcsthruster_002.empty_image_offset = (0.0, 0.0)
ob_rcsthruster_002.lineart.crease_threshold = 0.0
ob_rcsthruster_003.parent = ob_thrusters
ob_rcsthruster_003.matrix_parent_inverse = Matrix(((1.0, 0.0, 5.96e-08, -0.06792), (0.0, 1.0, 0.0, 0.0007638), (-5.96e-08, 0.0, 1.0, 0.04645), (0.0, 0.0, 0.0, 1.0)))
ob_rcsthruster_003.location = (0.1854, -0.08958, -0.1389)
ob_rcsthruster_003.rotation_euler = (6.557e-07, -6.398e-07, -1.571)
ob_rcsthruster_003.empty_image_offset = (0.0, 0.0)
ob_rcsthruster_003.lineart.crease_threshold = 0.0
ob_rcsthruster_004.parent = ob_thrusters
ob_rcsthruster_004.matrix_parent_inverse = Matrix(((1.0, 0.0, 5.96e-08, -0.06792), (0.0, 1.0, 0.0, 0.0007638), (-5.96e-08, 0.0, 1.0, 0.04645), (0.0, 0.0, 0.0, 1.0)))
ob_rcsthruster_004.location = (0.1854, 0.08805, -0.1389)
ob_rcsthruster_004.rotation_euler = (6.557e-07, -6.398e-07, -1.571)
ob_rcsthruster_004.empty_image_offset = (0.0, 0.0)
ob_rcsthruster_004.lineart.crease_threshold = 0.0
ob_rcsthruster_005.parent = ob_thrusters
ob_rcsthruster_005.matrix_parent_inverse = Matrix(((1.0, 0.0, 5.96e-08, -0.06792), (0.0, 1.0, 0.0, 0.0007638), (-5.96e-08, 0.0, 1.0, 0.04645), (0.0, 0.0, 0.0, 1.0)))
ob_rcsthruster_005.location = (0.1469, 0.08805, -0.3416)
ob_rcsthruster_005.rotation_euler = (1.571, 3.142, 1.571)
ob_rcsthruster_005.empty_image_offset = (0.0, 0.0)
ob_rcsthruster_005.lineart.crease_threshold = 0.0
ob_rcsthruster_006.parent = ob_thrusters
ob_rcsthruster_006.matrix_parent_inverse = Matrix(((1.0, 0.0, 5.96e-08, -0.06792), (0.0, 1.0, 0.0, 0.0007638), (-5.96e-08, 0.0, 1.0, 0.04645), (0.0, 0.0, 0.0, 1.0)))
ob_rcsthruster_006.location = (0.1469, -0.08958, -0.3416)
ob_rcsthruster_006.rotation_euler = (1.571, 3.142, 1.571)
ob_rcsthruster_006.empty_image_offset = (0.0, 0.0)
ob_rcsthruster_006.lineart.crease_threshold = 0.0
ob_rcsthruster_007.parent = ob_thrusters
ob_rcsthruster_007.matrix_parent_inverse = Matrix(((1.0, 0.0, 5.96e-08, -0.06792), (0.0, 1.0, 0.0, 0.0007638), (-5.96e-08, 0.0, 1.0, 0.04645), (0.0, 0.0, 0.0, 1.0)))
ob_rcsthruster_007.location = (0.1469, -1.006, 0.03868)
ob_rcsthruster_007.rotation_euler = (3.142, -1.571, 0.0)
ob_rcsthruster_007.empty_image_offset = (0.0, 0.0)
ob_rcsthruster_007.lineart.crease_threshold = 0.0
ob_rcsthruster_008.parent = ob_thrusters
ob_rcsthruster_008.matrix_parent_inverse = Matrix(((1.0, 0.0, 5.96e-08, -0.06792), (0.0, 1.0, 0.0, 0.0007638), (-5.96e-08, 0.0, 1.0, 0.04645), (0.0, 0.0, 0.0, 1.0)))
ob_rcsthruster_008.location = (0.1469, -1.006, -0.1389)
ob_rcsthruster_008.rotation_euler = (3.142, -1.571, 0.0)
ob_rcsthruster_008.empty_image_offset = (0.0, 0.0)
ob_rcsthruster_008.lineart.crease_threshold = 0.0
ob_rcsthruster_009.parent = ob_thrusters
ob_rcsthruster_009.matrix_parent_inverse = Matrix(((1.0, 0.0, 5.96e-08, -0.06792), (0.0, 1.0, 0.0, 0.0007638), (-5.96e-08, 0.0, 1.0, 0.04645), (0.0, 0.0, 0.0, 1.0)))
ob_rcsthruster_009.location = (0.1469, 1.004, 0.03868)
ob_rcsthruster_009.rotation_euler = (1.192e-07, 1.571, 0.0)
ob_rcsthruster_009.empty_image_offset = (0.0, 0.0)
ob_rcsthruster_009.lineart.crease_threshold = 0.0
ob_rcs_port_collider.parent = ob_rsc_port
ob_rcs_port_collider.matrix_parent_inverse = Matrix(((1.0, 0.0, 0.0, -0.09187), (0.0, 1.0, 0.0, 0.0), (0.0, 0.0, 1.0, 0.0), (0.0, 0.0, 0.0, 1.0)))
ob_rcs_port_collider.location = (0.09187, 5.821e-11, 0.0)
ob_rcs_port_collider.display_type = 'WIRE'
ob_rcs_port_collider.lineart.crease_threshold = 0.0

# ---- collection membership
col_collection_1.objects.link(ob_rsc_port)
col_collection_1.objects.link(ob_thrusters)
col_collection_1.objects.link(ob_rcsthruster)
col_collection_1.objects.link(ob_rcsthruster_001)
col_collection_1.objects.link(ob_rcsthruster_002)
col_collection_1.objects.link(ob_rcsthruster_003)
col_collection_1.objects.link(ob_rcsthruster_004)
col_collection_1.objects.link(ob_rcsthruster_005)
col_collection_1.objects.link(ob_rcsthruster_006)
col_collection_1.objects.link(ob_rcsthruster_007)
col_collection_1.objects.link(ob_rcsthruster_008)
col_collection_1.objects.link(ob_rcsthruster_009)
col_collection_1.objects.link(ob_rcs_port_collider)

# ---- scene / render settings (as saved in the file)
scene.frame_start = 1; scene.frame_end = 250; scene.frame_set(1)
scene.render.engine = 'BLENDER_EEVEE_NEXT'
scene.render.resolution_percentage = 50
scene.render.dither_intensity = 0.0
scene.cycles.use_denoising = False
scene.cycles.samples = 10
scene.cycles.sampling_pattern = 'TABULATED_SOBOL'
scene.cycles.light_sampling_threshold = 0.0
scene.cycles.use_adaptive_sampling = False
scene.cycles.use_light_tree = False
scene.cycles.blur_glossy = 0.0
scene.cycles.volume_bounces = 1
scene.cycles.pixel_filter_type = 'GAUSSIAN'
scene.cycles.sample_clamp_indirect = 0.0
scene.view_settings.view_transform = 'Standard'
bpy.context.view_layer.update()

# ---- added for rendering (the .blend has no active camera and no usable light): camera, sun
cam_auto = bpy.data.cameras.new('AutoCamera')
cam_auto.lens = 50.0
cam_auto.sensor_width = 36.0
cam_auto.clip_end = 1000.0
ob_auto_camera = bpy.data.objects.new('AutoCamera', cam_auto)
scene.collection.objects.link(ob_auto_camera)
ob_auto_camera.location = (2.11937, -2.53838, 1.6848)
ob_auto_camera.rotation_euler = (1.09748, -7.21219e-08, 0.694738)
scene.camera = ob_auto_camera
light_auto_sun = bpy.data.lights.new('AutoSun', 'SUN')
light_auto_sun.energy = 3.0
light_auto_sun.angle = 0.0523599
ob_auto_sun = bpy.data.objects.new('AutoSun', light_auto_sun)
scene.collection.objects.link(ob_auto_sun)
ob_auto_sun.rotation_euler = (0.872665, 0.174533, 0.523599)
bpy.context.view_layer.update()
